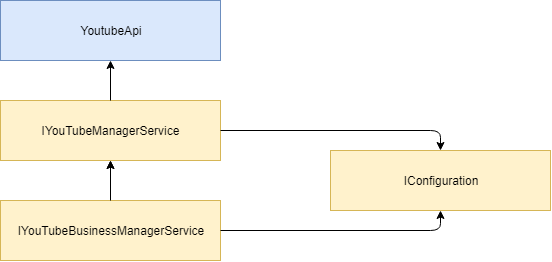

The diagram above was exported from draw.io. Its source (the exported page's mxGraphModel, read from the mxfile embedded in the PNG):
<mxGraphModel dx="854" dy="497" grid="1" gridSize="10" guides="1" tooltips="1" connect="1" arrows="1" fold="1" page="1" pageScale="1" pageWidth="2500" pageHeight="2500" math="0" shadow="0">
  <root>
    <mxCell id="0" />
    <mxCell id="1" parent="0" />
    <mxCell id="dDCbB7twfzUITgbKfdsx-1" value="IYouTubeManagerService" style="rounded=0;whiteSpace=wrap;html=1;fillColor=#fff2cc;strokeColor=#d6b656;" vertex="1" parent="1">
      <mxGeometry x="290" y="160" width="220" height="60" as="geometry" />
    </mxCell>
    <mxCell id="dDCbB7twfzUITgbKfdsx-2" value="IConfiguration" style="rounded=0;whiteSpace=wrap;html=1;fillColor=#fff2cc;strokeColor=#d6b656;" vertex="1" parent="1">
      <mxGeometry x="620" y="210" width="220" height="60" as="geometry" />
    </mxCell>
    <mxCell id="dDCbB7twfzUITgbKfdsx-9" value="" style="edgeStyle=orthogonalEdgeStyle;rounded=0;orthogonalLoop=1;jettySize=auto;html=1;" edge="1" parent="1" source="dDCbB7twfzUITgbKfdsx-3" target="dDCbB7twfzUITgbKfdsx-1">
      <mxGeometry relative="1" as="geometry" />
    </mxCell>
    <mxCell id="dDCbB7twfzUITgbKfdsx-3" value="&lt;span style=&quot;white-space: normal&quot;&gt;IYouTubeBusinessManagerService&lt;/span&gt;" style="rounded=0;whiteSpace=wrap;html=1;fillColor=#fff2cc;strokeColor=#d6b656;" vertex="1" parent="1">
      <mxGeometry x="290" y="260" width="220" height="60" as="geometry" />
    </mxCell>
    <mxCell id="dDCbB7twfzUITgbKfdsx-4" value="" style="endArrow=classic;html=1;exitX=1;exitY=0.5;exitDx=0;exitDy=0;entryX=0.5;entryY=0;entryDx=0;entryDy=0;" edge="1" parent="1" source="dDCbB7twfzUITgbKfdsx-1" target="dDCbB7twfzUITgbKfdsx-2">
      <mxGeometry width="50" height="50" relative="1" as="geometry">
        <mxPoint x="620" y="480" as="sourcePoint" />
        <mxPoint x="670" y="430" as="targetPoint" />
        <Array as="points">
          <mxPoint x="730" y="190" />
        </Array>
      </mxGeometry>
    </mxCell>
    <mxCell id="dDCbB7twfzUITgbKfdsx-5" value="" style="endArrow=classic;html=1;exitX=1;exitY=0.5;exitDx=0;exitDy=0;entryX=0.5;entryY=1;entryDx=0;entryDy=0;" edge="1" parent="1" source="dDCbB7twfzUITgbKfdsx-3" target="dDCbB7twfzUITgbKfdsx-2">
      <mxGeometry width="50" height="50" relative="1" as="geometry">
        <mxPoint x="700" y="370" as="sourcePoint" />
        <mxPoint x="750" y="320" as="targetPoint" />
        <Array as="points">
          <mxPoint x="730" y="290" />
        </Array>
      </mxGeometry>
    </mxCell>
    <mxCell id="dDCbB7twfzUITgbKfdsx-6" value="" style="endArrow=classic;html=1;exitX=0.5;exitY=0;exitDx=0;exitDy=0;entryX=0.5;entryY=1;entryDx=0;entryDy=0;" edge="1" parent="1" source="dDCbB7twfzUITgbKfdsx-3" target="dDCbB7twfzUITgbKfdsx-1">
      <mxGeometry width="50" height="50" relative="1" as="geometry">
        <mxPoint x="260" y="470" as="sourcePoint" />
        <mxPoint x="310" y="420" as="targetPoint" />
      </mxGeometry>
    </mxCell>
    <mxCell id="dDCbB7twfzUITgbKfdsx-7" value="YoutubeApi" style="rounded=0;whiteSpace=wrap;html=1;fillColor=#dae8fc;strokeColor=#6c8ebf;" vertex="1" parent="1">
      <mxGeometry x="290" y="60" width="220" height="60" as="geometry" />
    </mxCell>
    <mxCell id="dDCbB7twfzUITgbKfdsx-8" value="" style="endArrow=classic;html=1;entryX=0.5;entryY=1;entryDx=0;entryDy=0;" edge="1" parent="1" target="dDCbB7twfzUITgbKfdsx-7">
      <mxGeometry width="50" height="50" relative="1" as="geometry">
        <mxPoint x="400" y="160" as="sourcePoint" />
        <mxPoint x="410" y="230" as="targetPoint" />
      </mxGeometry>
    </mxCell>
  </root>
</mxGraphModel>